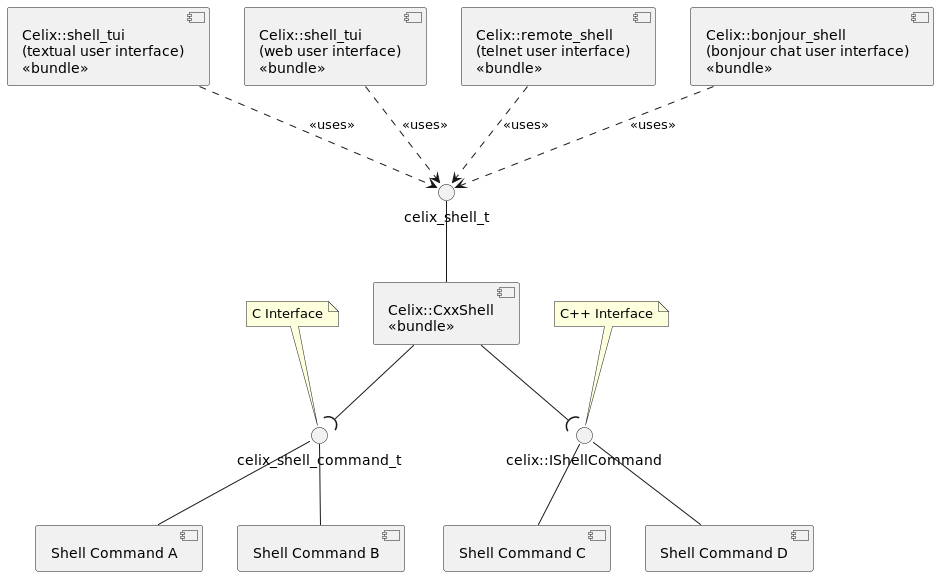

The diagram above was rendered by PlantUML. Its source (embedded in the PNG):
@startuml
skinparam groupInheritance 2
component ShellTUI as "Celix::shell_tui\n(textual user interface)\n<<bundle>>"
component ShellWUI as "Celix::shell_tui\n(web user interface)\n<<bundle>>"
component ShellRemote as "Celix::remote_shell\n(telnet user interface)\n<<bundle>>"
component ShellBonjour as "Celix::bonjour_shell\n(bonjour chat user interface)\n<<bundle>>"
component ShellCommandA as "Shell Command A"
component ShellCommandB as "Shell Command B"
component ShellCommandC as "Shell Command C"
component ShellCommandD as "Shell Command D"
component CelixShell as "Celix::CxxShell\n<<bundle>>"


() Shell as "celix_shell_t"
() ShellCommandService as "celix_shell_command_t"
note top of ShellCommandService: C Interface
() CxxShellCommandService as "celix::IShellCommand"
note top of CxxShellCommandService: C++ Interface

ShellTUI .down.> Shell: <<uses>>
ShellWUI .down.> Shell: <<uses>>
ShellRemote .down.> Shell: <<uses>>
ShellBonjour .down.> Shell: <<uses>>

CelixShell -up- Shell
CelixShell --( ShellCommandService
CelixShell --( CxxShellCommandService


ShellCommandA -up- ShellCommandService
ShellCommandB -up- ShellCommandService
ShellCommandC -up- CxxShellCommandService
ShellCommandD -up- CxxShellCommandService

@enduml